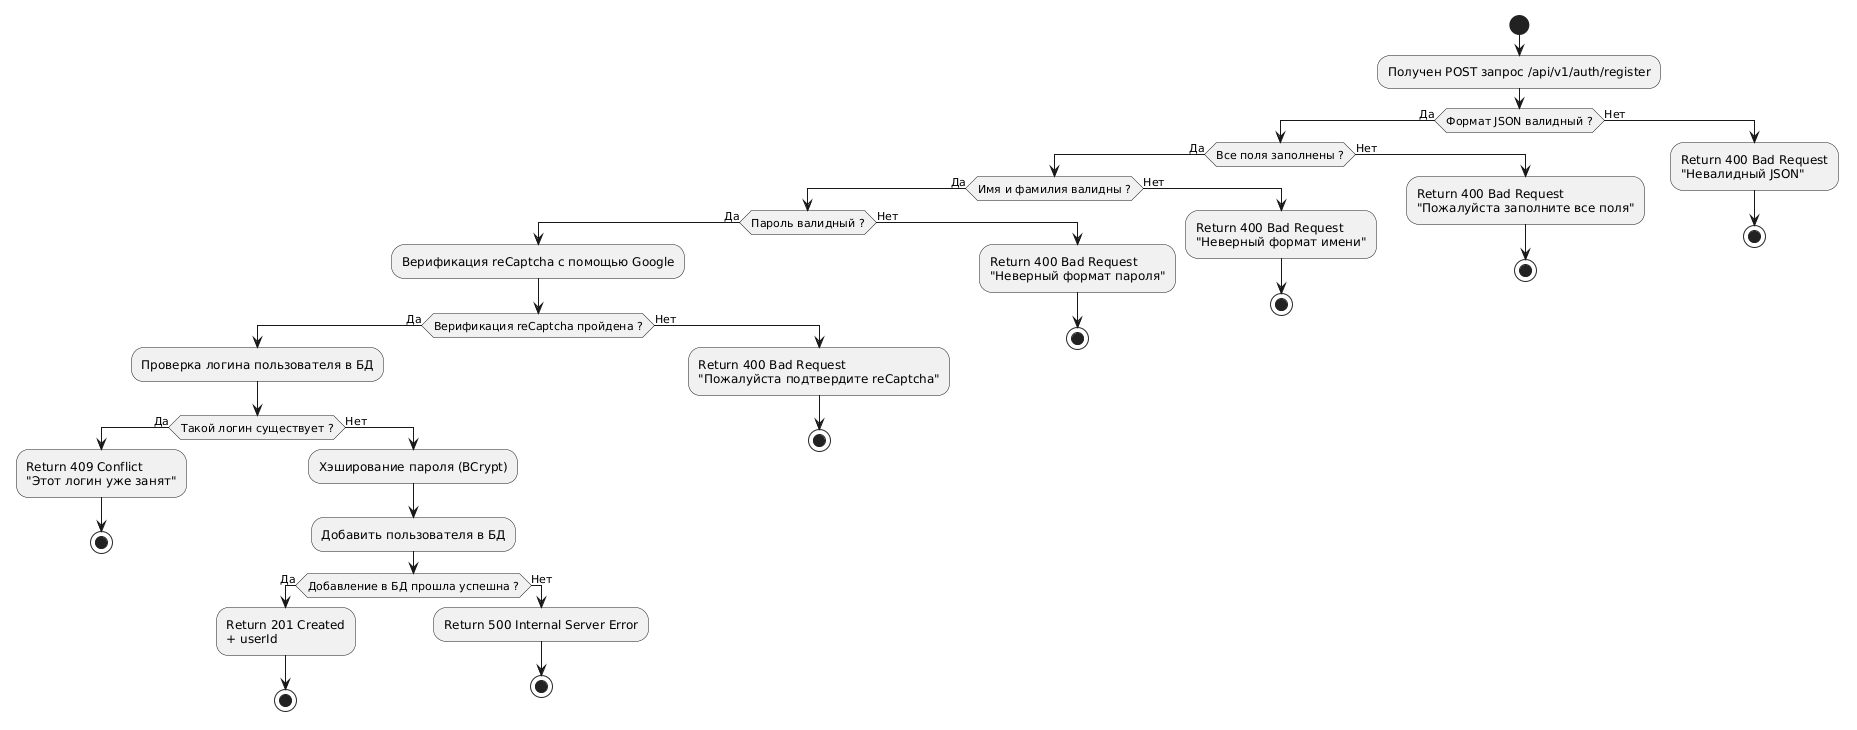

The diagram above was rendered by PlantUML. Its source (embedded in the PNG):
@startuml
start

:Получен POST запрос /api/v1/auth/register;

if (Формат JSON валидный ?) then (Да)
  if (Все поля заполнены ?) then (Да)
    if (Имя и фамилия валидны ?) then (Да)
      if (Пароль валидный ?) then (Да)
        
        :Верификация reCaptcha с помощью Google;
        if (Верификация reCaptcha пройдена ?) then (Да)
          
          :Проверка логина пользователя в БД;
          if (Такой логин существует ?) then (Да)
            :Return 409 Conflict\n"Этот логин уже занят";
            stop
          else (Нет)
            :Хэширование пароля (BCrypt);
            :Добавить пользователя в БД;
            
            if (Добавление в БД прошла успешна ?) then (Да)
              :Return 201 Created\n+ userId;
              stop
            else (Нет)
              :Return 500 Internal Server Error;
              stop
            endif
          
          endif
        
        else (Нет)
          :Return 400 Bad Request\n"Пожалуйста подтвердите reCaptcha";
          stop
        endif
      
      else (Нет)
        :Return 400 Bad Request\n"Неверный формат пароля";
        stop
      endif
    
    else (Нет)
      :Return 400 Bad Request\n"Неверный формат имени";
      stop
    endif
  
  else (Нет)
    :Return 400 Bad Request\n"Пожалуйста заполните все поля";
    stop
  endif

else (Нет)
  :Return 400 Bad Request\n"Невалидный JSON";
  stop
endif
@enduml